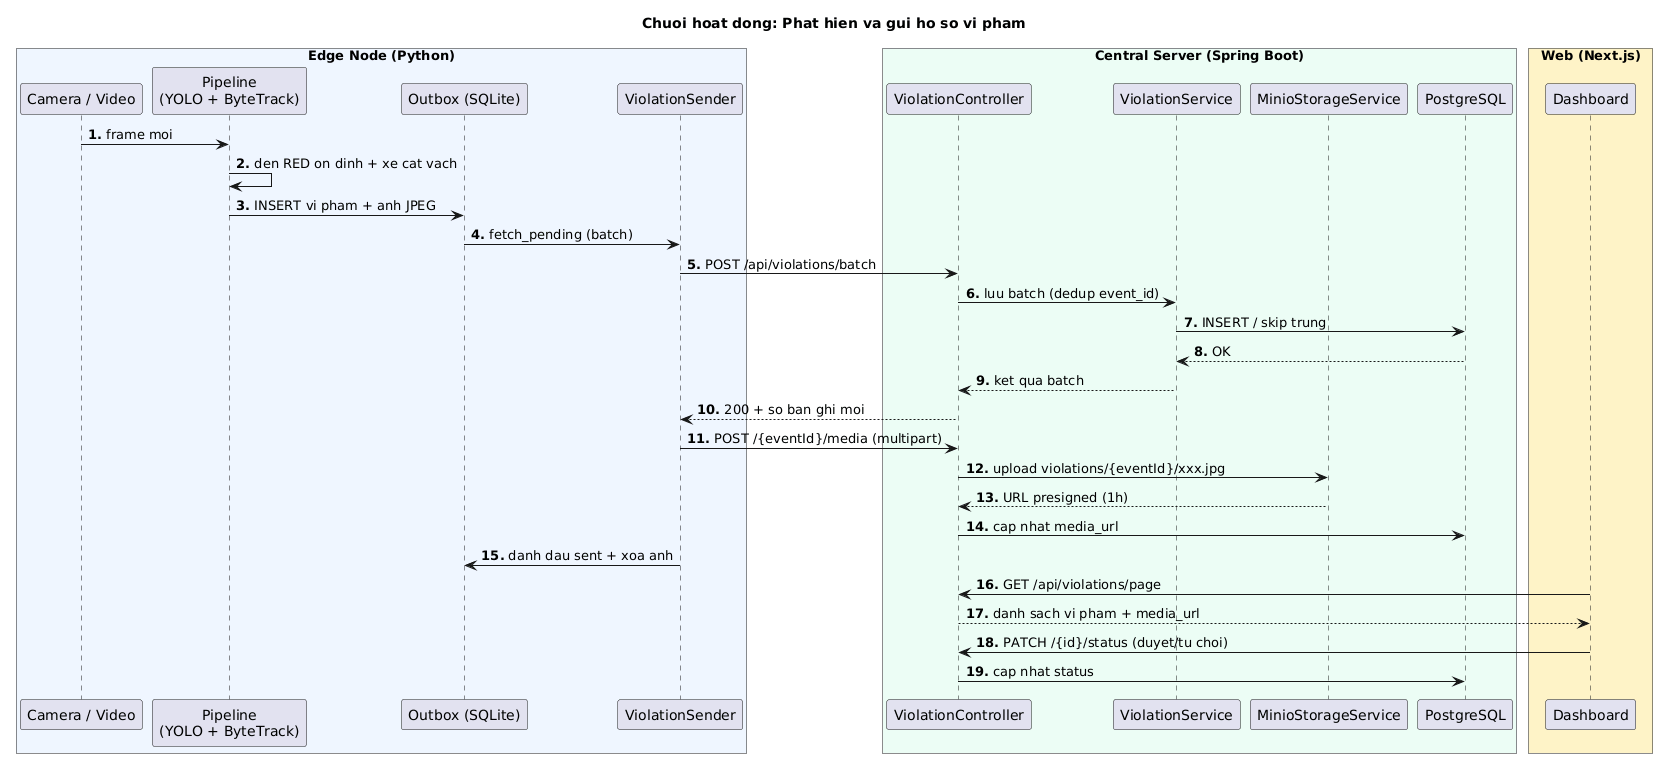

The diagram above was rendered by PlantUML. Its source (embedded in the PNG):
@startuml
skinparam backgroundColor #FFFFFF
skinparam shadowing false
autonumber "<b>0."
title Chuoi hoat dong: Phat hien va gui ho so vi pham

box "Edge Node (Python)" #EFF6FF
  participant "Camera / Video" as Cam
  participant "Pipeline\n(YOLO + ByteTrack)" as Pipe
  participant "Outbox (SQLite)" as Outbox
  participant "ViolationSender" as Sender
end box
box "Central Server (Spring Boot)" #ECFDF5
  participant "ViolationController" as Ctrl
  participant "ViolationService" as Svc
  participant "MinioStorageService" as Minio
  participant "PostgreSQL" as DB
end box
box "Web (Next.js)" #FEF3C7
  participant "Dashboard" as Web
end box

Cam -> Pipe : frame moi
Pipe -> Pipe : den RED on dinh + xe cat vach
Pipe -> Outbox : INSERT vi pham + anh JPEG
Outbox -> Sender : fetch_pending (batch)
Sender -> Ctrl : POST /api/violations/batch
Ctrl -> Svc : luu batch (dedup event_id)
Svc -> DB : INSERT / skip trung
DB --> Svc : OK
Svc --> Ctrl : ket qua batch
Ctrl --> Sender : 200 + so ban ghi moi
Sender -> Ctrl : POST /{eventId}/media (multipart)
Ctrl -> Minio : upload violations/{eventId}/xxx.jpg
Minio --> Ctrl : URL presigned (1h)
Ctrl -> DB : cap nhat media_url
Sender -> Outbox : danh dau sent + xoa anh
Web -> Ctrl : GET /api/violations/page
Ctrl --> Web : danh sach vi pham + media_url
Web -> Ctrl : PATCH /{id}/status (duyet/tu choi)
Ctrl -> DB : cap nhat status
@enduml